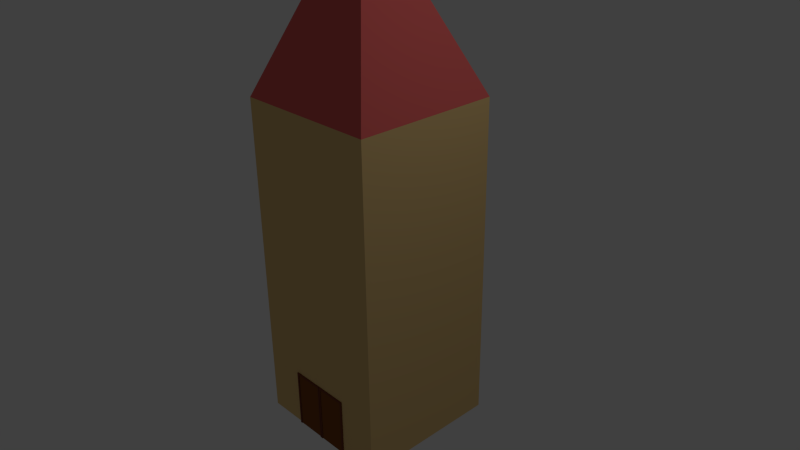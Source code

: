 # Source: Tower.blend  (saved by Blender 2.76.0; exported with 4.5.12 LTS)
import bpy
from mathutils import Matrix  # noqa: F401  (used for matrix-valued properties, if any)

bpy.ops.wm.read_factory_settings(use_empty=True)
scene = bpy.context.scene
scene.name = 'Scene'

# ---- collections
col_collection_1 = bpy.data.collections.new('Collection 1'); scene.collection.children.link(col_collection_1)
col_collection_10 = bpy.data.collections.new('Collection 10'); scene.collection.children.link(col_collection_10)

# ---- materials (node trees are filled in below, after node groups)
mat_door_material = bpy.data.materials.new('Door_Material')
mat_door_material.alpha_threshold = 0.0
mat_door_material.use_transparent_shadow = False
mat_door_material.diffuse_color = (0.2396, 0.08176, 0.01956, 1.0)
mat_door_material.specular_color = (0.5, 0.5, 0.5)
mat_door_material.roughness = 0.5
mat_door_frame_material = bpy.data.materials.new('Door_Frame_Material')
mat_door_frame_material.alpha_threshold = 0.0
mat_door_frame_material.use_transparent_shadow = False
mat_door_frame_material.diffuse_color = (0.2019, 0.06095, 0.03466, 1.0)
mat_door_frame_material.specular_color = (0.5, 0.5, 0.5)
mat_door_frame_material.roughness = 0.5
mat_roof_material = bpy.data.materials.new('Roof Material')
mat_roof_material.alpha_threshold = 0.0
mat_roof_material.use_transparent_shadow = False
mat_roof_material.diffuse_color = (0.8, 0.1401, 0.1319, 1.0)
mat_roof_material.roughness = 0.5
mat_roof_material.line_color = (0.0, 0.0, 0.0, 1.0)
mat_house_material = bpy.data.materials.new('House Material')
mat_house_material.alpha_threshold = 0.0
mat_house_material.use_transparent_shadow = False
mat_house_material.diffuse_color = (0.8, 0.5522, 0.2325, 1.0)
mat_house_material.roughness = 0.5
mat_house_material.line_color = (0.0, 0.0, 0.0, 1.0)

# ---- material node trees

# ---- world
world_world = bpy.data.worlds.new('World'); scene.world = world_world
world_world.color = (0.05088, 0.05088, 0.05088)
world_world.use_sun_shadow = False
world_world.sun_shadow_jitter_overblur = 0.0
world_world.cycles.sampling_method = 'MANUAL'
world_world.cycles.sample_map_resolution = 256

# ---- cameras
cam_camera = bpy.data.cameras.new('Camera')
cam_camera.clip_end = 100.0
cam_camera.lens = 35.0
cam_camera.sensor_width = 32.0
cam_camera.sensor_height = 18.0
cam_camera.ortho_scale = 7.314
cam_camera.dof.focus_distance = 0.0
cam_camera.dof.aperture_fstop = 128.0

# ---- lights
light_lamp = bpy.data.lights.new('Lamp', 'POINT')
light_lamp.transmission_factor = 0.0
light_lamp.cutoff_distance = 30.0
light_lamp.energy = 100.0
light_lamp.shadow_buffer_clip_start = 1.001
light_lamp.shadow_soft_size = 0.1
light_lamp.shadow_maximum_resolution = 0.006
light_lamp.use_absolute_resolution = True
light_lamp.cycles.use_multiple_importance_sampling = False

# ---- meshes
me_cube_006 = bpy.data.meshes.new('Cube.006')
me_cube_006.from_pydata([(-1.0, -1.0, -1.0), (-1.0, -1.0, 1.0), (-1.0, 1.0, -1.0), (-1.0, 1.0, 1.0), (1.0, -1.0, -1.0), (1.0, -1.0, 1.0), (1.0, 1.0, -1.0), (1.0, 1.0, 1.0), (-1.125, -1.0, -1.0), (-1.125, -1.0, 1.0), (-1.125, 1.0, 1.0), (-1.125, 1.0, -1.0), (1.125, 1.0, 1.0), (1.125, 1.0, -1.0), (1.125, -1.0, 1.0), (1.125, -1.0, -1.0), (-1.0, -1.0, 1.062), (-1.0, 1.0, 1.062), (1.0, 1.0, 1.062), (1.0, -1.0, 1.062), (-1.125, -1.0, 1.062), (-1.125, 1.0, 1.062), (1.125, 1.0, 1.062), (1.125, -1.0, 1.062), (-1.0, -2.0, -1.0), (-1.0, -2.0, 1.0), (1.0, -2.0, 1.062), (1.0, -2.0, 1.0), (1.125, -2.0, 1.0), (1.125, -2.0, 1.062), (1.0, -2.0, -1.0), (-1.125, -2.0, -1.0), (-1.125, -2.0, 1.0), (1.125, -2.0, -1.0), (-1.0, -2.0, 1.062), (-1.125, -2.0, 1.062)], [], [(0, 8, 11), (7, 6, 2), (1, 0, 4), (2, 6, 4), (10, 11, 8), (12, 22, 23), (2, 11, 10), (14, 15, 13), (6, 13, 15), (0, 24, 31), (7, 12, 13), (18, 17, 16), (17, 21, 20), (19, 23, 22), (3, 17, 18), (9, 20, 21), (10, 21, 17), (7, 18, 22), (15, 33, 30), (2, 0, 11), (3, 7, 2), (5, 1, 4), (0, 2, 4), (9, 10, 8), (14, 12, 23), (3, 2, 10), (12, 14, 13), (4, 6, 15), (8, 0, 31), (6, 7, 13), (19, 18, 16), (16, 17, 20), (18, 19, 22), (7, 3, 18), (10, 9, 21), (3, 10, 17), (12, 7, 22), (4, 15, 30), (20, 35, 34), (5, 27, 25), (9, 32, 35), (19, 26, 29), (30, 33, 28), (27, 26, 34), (25, 32, 31), (28, 29, 26), (25, 34, 35), (1, 25, 24), (23, 29, 28), (16, 34, 26), (4, 30, 27), (14, 28, 33), (8, 31, 32), (16, 20, 34), (1, 5, 25), (20, 9, 35), (23, 19, 29), (27, 30, 28), (25, 27, 34), (24, 25, 31), (27, 28, 26), (32, 25, 35), (0, 1, 24), (14, 23, 28), (19, 16, 26), (5, 4, 27), (15, 14, 33), (9, 8, 32)])
me_cube_006.polygons.foreach_set('material_index', [0, 0, 0, 0, 0, 0, 0, 0, 0, 0, 0, 0, 0, 0, 0, 0, 0, 0, 0, 0, 0, 0, 0, 0, 0, 0, 0, 0, 0, 0, 0, 0, 0, 0, 0, 0, 0, 0, 1, 1, 1, 1, 1, 1, 1, 1, 1, 1, 1, 1, 1, 1, 1, 1, 1, 1, 1, 1, 1, 1, 1, 1, 1, 1, 1, 1, 1, 1])
me_cube_006.materials.append(mat_door_material)
me_cube_006.materials.append(mat_door_frame_material)
me_cube_006.use_remesh_preserve_volume = False
me_cube_006.use_remesh_preserve_attributes = False
me_cube_006.use_mirror_vertex_groups = False
me_cube_006.update()
me_cube_009 = bpy.data.meshes.new('Cube.009')
me_cube_009.from_pydata([(-1.0, -1.0, -1.0), (-1.0, -1.0, 1.0), (-1.0, 1.0, -1.0), (-1.0, 1.0, 1.0), (1.0, -1.0, -1.0), (1.0, -1.0, 1.0), (1.0, 1.0, -1.0), (1.0, 1.0, 1.0), (-1.125, -1.0, -1.0), (-1.125, -1.0, 1.0), (-1.125, 1.0, 1.0), (-1.125, 1.0, -1.0), (1.125, 1.0, 1.0), (1.125, 1.0, -1.0), (1.125, -1.0, 1.0), (1.125, -1.0, -1.0), (-1.0, -1.0, 1.062), (-1.0, 1.0, 1.062), (1.0, 1.0, 1.062), (1.0, -1.0, 1.062), (-1.125, -1.0, 1.062), (-1.125, 1.0, 1.062), (1.125, 1.0, 1.062), (1.125, -1.0, 1.062), (-1.0, -2.0, -1.0), (-1.0, -2.0, 1.0), (1.0, -2.0, 1.062), (1.0, -2.0, 1.0), (1.125, -2.0, 1.0), (1.125, -2.0, 1.062), (1.0, -2.0, -1.0), (-1.125, -2.0, -1.0), (-1.125, -2.0, 1.0), (1.125, -2.0, -1.0), (-1.0, -2.0, 1.062), (-1.125, -2.0, 1.062)], [], [(0, 8, 11), (7, 6, 2), (1, 0, 4), (2, 6, 4), (10, 11, 8), (12, 22, 23), (2, 11, 10), (14, 15, 13), (6, 13, 15), (0, 24, 31), (7, 12, 13), (18, 17, 16), (17, 21, 20), (19, 23, 22), (3, 17, 18), (9, 20, 21), (10, 21, 17), (7, 18, 22), (15, 33, 30), (2, 0, 11), (3, 7, 2), (5, 1, 4), (0, 2, 4), (9, 10, 8), (14, 12, 23), (3, 2, 10), (12, 14, 13), (4, 6, 15), (8, 0, 31), (6, 7, 13), (19, 18, 16), (16, 17, 20), (18, 19, 22), (7, 3, 18), (10, 9, 21), (3, 10, 17), (12, 7, 22), (4, 15, 30), (20, 35, 34), (5, 27, 25), (9, 32, 35), (19, 26, 29), (30, 33, 28), (27, 26, 34), (25, 32, 31), (28, 29, 26), (25, 34, 35), (1, 25, 24), (23, 29, 28), (16, 34, 26), (4, 30, 27), (14, 28, 33), (8, 31, 32), (16, 20, 34), (1, 5, 25), (20, 9, 35), (23, 19, 29), (27, 30, 28), (25, 27, 34), (24, 25, 31), (27, 28, 26), (32, 25, 35), (0, 1, 24), (14, 23, 28), (19, 16, 26), (5, 4, 27), (15, 14, 33), (9, 8, 32)])
me_cube_009.polygons.foreach_set('material_index', [0, 0, 0, 0, 0, 0, 0, 0, 0, 0, 0, 0, 0, 0, 0, 0, 0, 0, 0, 0, 0, 0, 0, 0, 0, 0, 0, 0, 0, 0, 0, 0, 0, 0, 0, 0, 0, 0, 1, 1, 1, 1, 1, 1, 1, 1, 1, 1, 1, 1, 1, 1, 1, 1, 1, 1, 1, 1, 1, 1, 1, 1, 1, 1, 1, 1, 1, 1])
me_cube_009.materials.append(mat_door_material)
me_cube_009.materials.append(mat_door_frame_material)
me_cube_009.use_remesh_preserve_volume = False
me_cube_009.use_remesh_preserve_attributes = False
me_cube_009.use_mirror_vertex_groups = False
me_cube_009.update()
me_cube_001 = bpy.data.meshes.new('Cube.001')
me_cube_001.from_pydata([(1.0, 1.0, -1.0), (1.0, -1.0, -1.0), (-1.0, -1.0, -1.0), (-1.0, 1.0, -1.0), (-0.01072, -0.02914, 0.5501), (-0.01072, -0.02914, 0.5501), (-0.01072, -0.02914, 0.5501), (-0.01072, -0.02914, 0.5501)], [], [(0, 1, 2, 3), (4, 7, 6, 5), (0, 4, 5, 1), (1, 5, 6, 2), (2, 6, 7, 3), (4, 0, 3, 7)])
me_cube_001.materials.append(mat_roof_material)
me_cube_001.use_remesh_preserve_volume = False
me_cube_001.use_remesh_preserve_attributes = False
me_cube_001.use_mirror_vertex_groups = False
me_cube_001.update()
me_cube = bpy.data.meshes.new('Cube')
me_cube.from_pydata([(1.0, 1.0, -1.0), (1.0, -1.0, -1.0), (-1.0, -1.0, -1.0), (-1.0, 1.0, -1.0), (1.0, 1.0, 1.0), (1.0, -1.0, 1.0), (-1.0, -1.0, 1.0), (-1.0, 1.0, 1.0)], [], [(0, 1, 2, 3), (4, 7, 6, 5), (0, 4, 5, 1), (1, 5, 6, 2), (2, 6, 7, 3), (4, 0, 3, 7)])
me_cube.materials.append(mat_house_material)
me_cube.use_remesh_preserve_volume = False
me_cube.use_remesh_preserve_attributes = False
me_cube.use_mirror_vertex_groups = False
me_cube.update()

# ---- objects
ob_cube_001 = bpy.data.objects.new('Cube.001', me_cube_006)
ob_cube = bpy.data.objects.new('Cube', me_cube_009)
ob_roof = bpy.data.objects.new('Roof', me_cube_001)
ob_house = bpy.data.objects.new('House', me_cube)
ob_lamp = bpy.data.objects.new('Lamp', light_lamp)
ob_camera = bpy.data.objects.new('Camera', cam_camera)

# ---- transforms, parenting, visibility, modifiers, constraints
ob_cube_001.location = (-0.2172, -0.9963, -2.001)
ob_cube_001.scale = (0.2, 0.01, 0.4)
ob_cube_001.lineart.crease_threshold = 0.0
ob_cube.location = (0.2281, -0.9963, -2.001)
ob_cube.scale = (0.2, 0.01, 0.4)
ob_cube.lineart.crease_threshold = 0.0
ob_roof.location = (0.0, 0.0, 3.606)
ob_roof.scale = (1.0, 1.0, 1.5)
ob_roof.lock_rotations_4d = False
ob_roof.empty_display_type = 'ARROWS'
ob_roof.lineart.crease_threshold = 0.0
ob_house.location = (0.0, 0.0, -0.1443)
ob_house.scale = (1.0, 1.0, 2.25)
ob_house.lock_rotations_4d = False
ob_house.empty_display_type = 'ARROWS'
ob_house.lineart.crease_threshold = 0.0
ob_lamp.location = (4.076, 1.005, 5.904)
ob_lamp.rotation_euler = (0.6503, 0.05522, 1.866)
ob_lamp.lock_rotations_4d = False
ob_lamp.empty_display_type = 'ARROWS'
ob_lamp.color = (0.0, 0.0, 0.0, 0.0)
ob_lamp.lineart.crease_threshold = 0.0
ob_camera.location = (7.481, -6.508, 5.344)
ob_camera.rotation_euler = (1.109, 0.01082, 0.8149)
ob_camera.lock_rotations_4d = False
ob_camera.empty_display_type = 'ARROWS'
ob_camera.color = (0.0, 0.0, 0.0, 0.0)
ob_camera.display_type = 'WIRE'
ob_camera.lineart.crease_threshold = 0.0

# ---- collection membership
col_collection_1.objects.link(ob_cube_001)
col_collection_1.objects.link(ob_cube)
col_collection_1.objects.link(ob_roof)
col_collection_1.objects.link(ob_house)
col_collection_1.objects.link(ob_lamp)
col_collection_1.objects.link(ob_camera)
col_collection_10.objects.link(ob_cube_001)
col_collection_10.objects.link(ob_cube)

# ---- scene / render settings (as saved in the file)
scene.camera = ob_camera
scene.frame_start = 1; scene.frame_end = 250; scene.frame_set(1)
scene.render.engine = 'BLENDER_EEVEE_NEXT'
scene.render.resolution_percentage = 50
scene.render.dither_intensity = 0.0
scene.cycles.use_denoising = False
scene.cycles.samples = 10
scene.cycles.sampling_pattern = 'TABULATED_SOBOL'
scene.cycles.light_sampling_threshold = 0.0
scene.cycles.use_adaptive_sampling = False
scene.cycles.use_light_tree = False
scene.cycles.blur_glossy = 0.0
scene.cycles.pixel_filter_type = 'GAUSSIAN'
scene.cycles.sample_clamp_indirect = 0.0
scene.view_settings.view_transform = 'Standard'
bpy.context.view_layer.update()
